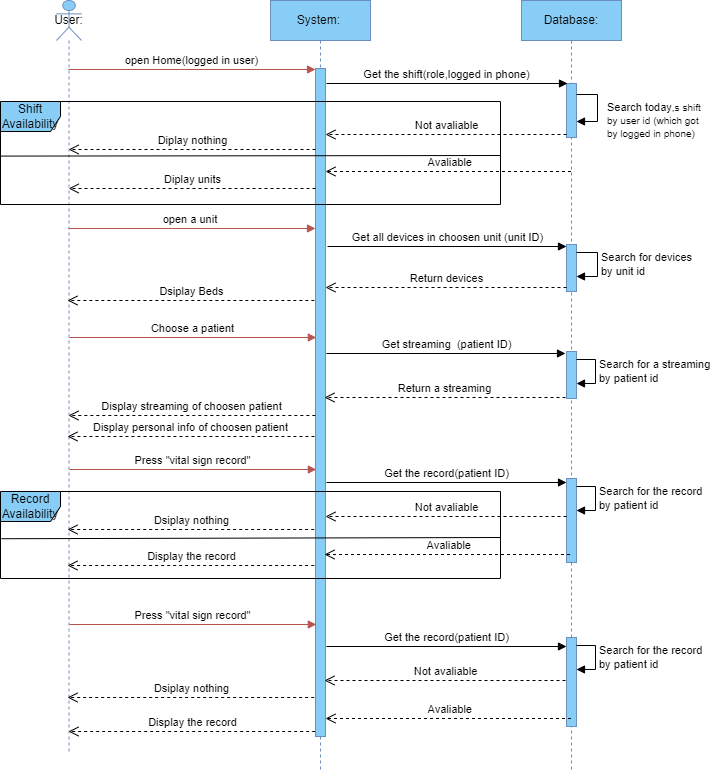

The diagram above was exported from draw.io. Its source (the exported page's mxGraphModel, read from the mxfile embedded in the PNG):
<mxGraphModel dx="1480" dy="866" grid="0" gridSize="10" guides="1" tooltips="1" connect="1" arrows="1" fold="1" page="1" pageScale="1" pageWidth="827" pageHeight="1169" math="0" shadow="0">
  <root>
    <mxCell id="0" />
    <mxCell id="1" parent="0" />
    <mxCell id="RgfAn03k50jcUWAhFGxA-1" value="User:" style="shape=umlLifeline;perimeter=lifelinePerimeter;whiteSpace=wrap;html=1;container=1;dropTarget=0;collapsible=0;recursiveResize=0;outlineConnect=0;portConstraint=eastwest;newEdgeStyle={&quot;curved&quot;:0,&quot;rounded&quot;:0};participant=umlActor;fillColor=#88CDF6;strokeColor=#6c8ebf;" parent="1" vertex="1">
      <mxGeometry x="150" y="50" width="25" height="752" as="geometry" />
    </mxCell>
    <mxCell id="RgfAn03k50jcUWAhFGxA-2" value="System:&amp;nbsp;" style="shape=umlLifeline;perimeter=lifelinePerimeter;whiteSpace=wrap;html=1;container=1;dropTarget=0;collapsible=0;recursiveResize=0;outlineConnect=0;portConstraint=eastwest;newEdgeStyle={&quot;curved&quot;:0,&quot;rounded&quot;:0};fillColor=#88CDF6;strokeColor=#6c8ebf;" parent="1" vertex="1">
      <mxGeometry x="364" y="50" width="100" height="770" as="geometry" />
    </mxCell>
    <mxCell id="RgfAn03k50jcUWAhFGxA-5" value="" style="html=1;points=[[0,0,0,0,5],[0,1,0,0,-5],[1,0,0,0,5],[1,1,0,0,-5]];perimeter=orthogonalPerimeter;outlineConnect=0;targetShapes=umlLifeline;portConstraint=eastwest;newEdgeStyle={&quot;curved&quot;:0,&quot;rounded&quot;:0};fillColor=#88CDF6;strokeColor=#6c8ebf;" parent="RgfAn03k50jcUWAhFGxA-2" vertex="1">
      <mxGeometry x="45" y="68" width="10" height="668" as="geometry" />
    </mxCell>
    <mxCell id="RgfAn03k50jcUWAhFGxA-3" value="Database:" style="shape=umlLifeline;perimeter=lifelinePerimeter;whiteSpace=wrap;html=1;container=1;dropTarget=0;collapsible=0;recursiveResize=0;outlineConnect=0;portConstraint=eastwest;newEdgeStyle={&quot;curved&quot;:0,&quot;rounded&quot;:0};fillColor=#88CDF6;strokeColor=#6c8ebf;" parent="1" vertex="1">
      <mxGeometry x="615" y="50" width="100" height="771" as="geometry" />
    </mxCell>
    <mxCell id="RgfAn03k50jcUWAhFGxA-8" value="" style="html=1;points=[[0,0,0,0,5],[0,1,0,0,-5],[1,0,0,0,5],[1,1,0,0,-5]];perimeter=orthogonalPerimeter;outlineConnect=0;targetShapes=umlLifeline;portConstraint=eastwest;newEdgeStyle={&quot;curved&quot;:0,&quot;rounded&quot;:0};fillColor=#88CDF6;strokeColor=#6c8ebf;" parent="RgfAn03k50jcUWAhFGxA-3" vertex="1">
      <mxGeometry x="45" y="83" width="10" height="54" as="geometry" />
    </mxCell>
    <mxCell id="RgfAn03k50jcUWAhFGxA-9" value="Search today&lt;font size=&quot;1&quot;&gt;,s shift&lt;br&gt;by user id (which got&amp;nbsp;&lt;br&gt;by logged in phone)&lt;br&gt;&lt;/font&gt;" style="html=1;align=left;spacingLeft=2;endArrow=block;rounded=0;edgeStyle=orthogonalEdgeStyle;curved=0;rounded=0;" parent="RgfAn03k50jcUWAhFGxA-3" source="RgfAn03k50jcUWAhFGxA-8" target="RgfAn03k50jcUWAhFGxA-8" edge="1">
      <mxGeometry x="0.386" y="6" relative="1" as="geometry">
        <mxPoint x="54" y="159" as="sourcePoint" />
        <Array as="points">
          <mxPoint x="76" y="94" />
          <mxPoint x="76" y="121" />
        </Array>
        <mxPoint as="offset" />
      </mxGeometry>
    </mxCell>
    <mxCell id="l5vel6gf1bmC2oDWLF6o-8" value="" style="html=1;points=[[0,0,0,0,5],[0,1,0,0,-5],[1,0,0,0,5],[1,1,0,0,-5]];perimeter=orthogonalPerimeter;outlineConnect=0;targetShapes=umlLifeline;portConstraint=eastwest;newEdgeStyle={&quot;curved&quot;:0,&quot;rounded&quot;:0};fillColor=#88CDF6;strokeColor=#6c8ebf;" parent="RgfAn03k50jcUWAhFGxA-3" vertex="1">
      <mxGeometry x="45" y="244" width="10" height="47" as="geometry" />
    </mxCell>
    <mxCell id="l5vel6gf1bmC2oDWLF6o-9" value="Search for devices&amp;nbsp;&lt;br&gt;by unit id" style="html=1;align=left;spacingLeft=2;endArrow=block;rounded=0;edgeStyle=orthogonalEdgeStyle;curved=0;rounded=0;" parent="RgfAn03k50jcUWAhFGxA-3" source="l5vel6gf1bmC2oDWLF6o-8" target="l5vel6gf1bmC2oDWLF6o-8" edge="1">
      <mxGeometry relative="1" as="geometry">
        <mxPoint x="50" y="173" as="sourcePoint" />
        <Array as="points">
          <mxPoint x="76" y="252" />
          <mxPoint x="76" y="276" />
        </Array>
      </mxGeometry>
    </mxCell>
    <mxCell id="l5vel6gf1bmC2oDWLF6o-13" value="" style="html=1;points=[[0,0,0,0,5],[0,1,0,0,-5],[1,0,0,0,5],[1,1,0,0,-5]];perimeter=orthogonalPerimeter;outlineConnect=0;targetShapes=umlLifeline;portConstraint=eastwest;newEdgeStyle={&quot;curved&quot;:0,&quot;rounded&quot;:0};fillColor=#88CDF6;strokeColor=#6c8ebf;" parent="RgfAn03k50jcUWAhFGxA-3" vertex="1">
      <mxGeometry x="45" y="351" width="10" height="47" as="geometry" />
    </mxCell>
    <mxCell id="l5vel6gf1bmC2oDWLF6o-14" value="Search for a streaming&lt;br&gt;by patient id" style="html=1;align=left;spacingLeft=2;endArrow=block;rounded=0;edgeStyle=orthogonalEdgeStyle;curved=0;rounded=0;" parent="RgfAn03k50jcUWAhFGxA-3" source="l5vel6gf1bmC2oDWLF6o-13" target="l5vel6gf1bmC2oDWLF6o-13" edge="1">
      <mxGeometry x="-0.009" relative="1" as="geometry">
        <mxPoint x="50" y="280" as="sourcePoint" />
        <Array as="points">
          <mxPoint x="74" y="359" />
          <mxPoint x="74" y="383" />
        </Array>
        <mxPoint as="offset" />
      </mxGeometry>
    </mxCell>
    <mxCell id="l5vel6gf1bmC2oDWLF6o-19" value="" style="html=1;points=[[0,0,0,0,5],[0,1,0,0,-5],[1,0,0,0,5],[1,1,0,0,-5]];perimeter=orthogonalPerimeter;outlineConnect=0;targetShapes=umlLifeline;portConstraint=eastwest;newEdgeStyle={&quot;curved&quot;:0,&quot;rounded&quot;:0};fillColor=#88CDF6;strokeColor=#6c8ebf;" parent="RgfAn03k50jcUWAhFGxA-3" vertex="1">
      <mxGeometry x="45" y="478" width="10" height="84" as="geometry" />
    </mxCell>
    <mxCell id="l5vel6gf1bmC2oDWLF6o-22" value="Get the record(patient ID)" style="html=1;verticalAlign=bottom;endArrow=block;curved=0;rounded=0;" parent="RgfAn03k50jcUWAhFGxA-3" target="l5vel6gf1bmC2oDWLF6o-19" edge="1">
      <mxGeometry width="80" relative="1" as="geometry">
        <mxPoint x="-195" y="482" as="sourcePoint" />
        <mxPoint x="47" y="482" as="targetPoint" />
      </mxGeometry>
    </mxCell>
    <mxCell id="l5vel6gf1bmC2oDWLF6o-20" value="Search for the record&lt;br&gt;by patient id" style="html=1;align=left;spacingLeft=2;endArrow=block;rounded=0;edgeStyle=orthogonalEdgeStyle;curved=0;rounded=0;" parent="RgfAn03k50jcUWAhFGxA-3" source="l5vel6gf1bmC2oDWLF6o-19" target="l5vel6gf1bmC2oDWLF6o-19" edge="1">
      <mxGeometry x="-0.009" relative="1" as="geometry">
        <mxPoint x="50" y="407" as="sourcePoint" />
        <Array as="points">
          <mxPoint x="74" y="486" />
          <mxPoint x="74" y="510" />
        </Array>
        <mxPoint as="offset" />
      </mxGeometry>
    </mxCell>
    <mxCell id="5CxH-EI2kWq4tJaf8JCg-4" value="" style="html=1;points=[[0,0,0,0,5],[0,1,0,0,-5],[1,0,0,0,5],[1,1,0,0,-5]];perimeter=orthogonalPerimeter;outlineConnect=0;targetShapes=umlLifeline;portConstraint=eastwest;newEdgeStyle={&quot;curved&quot;:0,&quot;rounded&quot;:0};fillColor=#88CDF6;strokeColor=#6c8ebf;" vertex="1" parent="RgfAn03k50jcUWAhFGxA-3">
      <mxGeometry x="45" y="637" width="10" height="89" as="geometry" />
    </mxCell>
    <mxCell id="5CxH-EI2kWq4tJaf8JCg-5" value="Search for the record&lt;br&gt;by patient id" style="html=1;align=left;spacingLeft=2;endArrow=block;rounded=0;edgeStyle=orthogonalEdgeStyle;curved=0;rounded=0;" edge="1" source="5CxH-EI2kWq4tJaf8JCg-4" target="5CxH-EI2kWq4tJaf8JCg-4" parent="RgfAn03k50jcUWAhFGxA-3">
      <mxGeometry x="-0.009" relative="1" as="geometry">
        <mxPoint x="50" y="566" as="sourcePoint" />
        <Array as="points">
          <mxPoint x="74" y="645" />
          <mxPoint x="74" y="669" />
        </Array>
        <mxPoint as="offset" />
      </mxGeometry>
    </mxCell>
    <mxCell id="RgfAn03k50jcUWAhFGxA-4" value="open Home(logged in user)" style="html=1;verticalAlign=bottom;endArrow=block;curved=0;rounded=0;fillColor=#f8cecc;strokeColor=#b85450;" parent="1" edge="1">
      <mxGeometry width="80" relative="1" as="geometry">
        <mxPoint x="162" y="119" as="sourcePoint" />
        <mxPoint x="409" y="119" as="targetPoint" />
      </mxGeometry>
    </mxCell>
    <mxCell id="RgfAn03k50jcUWAhFGxA-6" value="Get the shift(role,logged in phone)" style="html=1;verticalAlign=bottom;endArrow=block;curved=0;rounded=0;" parent="1" edge="1">
      <mxGeometry width="80" relative="1" as="geometry">
        <mxPoint x="420" y="133" as="sourcePoint" />
        <mxPoint x="661" y="133" as="targetPoint" />
      </mxGeometry>
    </mxCell>
    <mxCell id="l5vel6gf1bmC2oDWLF6o-1" value="Not avaliable" style="html=1;verticalAlign=bottom;endArrow=open;dashed=1;endSize=8;curved=0;rounded=0;" parent="1" edge="1">
      <mxGeometry relative="1" as="geometry">
        <mxPoint x="660" y="184" as="sourcePoint" />
        <mxPoint x="419" y="184" as="targetPoint" />
      </mxGeometry>
    </mxCell>
    <mxCell id="l5vel6gf1bmC2oDWLF6o-2" value="Diplay nothing" style="html=1;verticalAlign=bottom;endArrow=open;dashed=1;endSize=8;curved=0;rounded=0;" parent="1" edge="1">
      <mxGeometry relative="1" as="geometry">
        <mxPoint x="409" y="199" as="sourcePoint" />
        <mxPoint x="162.16666666666652" y="199" as="targetPoint" />
      </mxGeometry>
    </mxCell>
    <mxCell id="l5vel6gf1bmC2oDWLF6o-3" value="&amp;nbsp;Avaliable" style="html=1;verticalAlign=bottom;endArrow=open;dashed=1;endSize=8;curved=0;rounded=0;" parent="1" source="RgfAn03k50jcUWAhFGxA-3" edge="1">
      <mxGeometry relative="1" as="geometry">
        <mxPoint x="661.5" y="221" as="sourcePoint" />
        <mxPoint x="419" y="221" as="targetPoint" />
      </mxGeometry>
    </mxCell>
    <mxCell id="l5vel6gf1bmC2oDWLF6o-4" value="Diplay units" style="html=1;verticalAlign=bottom;endArrow=open;dashed=1;endSize=8;curved=0;rounded=0;" parent="1" edge="1">
      <mxGeometry relative="1" as="geometry">
        <mxPoint x="409" y="238" as="sourcePoint" />
        <mxPoint x="162.16666666666652" y="238" as="targetPoint" />
      </mxGeometry>
    </mxCell>
    <mxCell id="l5vel6gf1bmC2oDWLF6o-5" value="open a unit&amp;nbsp;" style="html=1;verticalAlign=bottom;endArrow=block;curved=0;rounded=0;fillColor=#f8cecc;strokeColor=#b85450;" parent="1" edge="1">
      <mxGeometry x="-0.0007" width="80" relative="1" as="geometry">
        <mxPoint x="162.16666666666652" y="278" as="sourcePoint" />
        <mxPoint x="409" y="278" as="targetPoint" />
        <mxPoint as="offset" />
      </mxGeometry>
    </mxCell>
    <mxCell id="l5vel6gf1bmC2oDWLF6o-6" value="Get all devices in choosen unit (unit ID)" style="html=1;verticalAlign=bottom;endArrow=block;curved=0;rounded=0;" parent="1" target="l5vel6gf1bmC2oDWLF6o-8" edge="1">
      <mxGeometry width="80" relative="1" as="geometry">
        <mxPoint x="421" y="296" as="sourcePoint" />
        <mxPoint x="662" y="296" as="targetPoint" />
      </mxGeometry>
    </mxCell>
    <mxCell id="l5vel6gf1bmC2oDWLF6o-10" value="Return devices" style="html=1;verticalAlign=bottom;endArrow=open;dashed=1;endSize=8;curved=0;rounded=0;" parent="1" edge="1">
      <mxGeometry relative="1" as="geometry">
        <mxPoint x="660" y="337" as="sourcePoint" />
        <mxPoint x="419" y="337" as="targetPoint" />
      </mxGeometry>
    </mxCell>
    <mxCell id="l5vel6gf1bmC2oDWLF6o-11" value="Dsiplay Beds" style="html=1;verticalAlign=bottom;endArrow=open;dashed=1;endSize=8;curved=0;rounded=0;" parent="1" edge="1">
      <mxGeometry relative="1" as="geometry">
        <mxPoint x="407.83" y="350" as="sourcePoint" />
        <mxPoint x="160.99666666666653" y="350" as="targetPoint" />
      </mxGeometry>
    </mxCell>
    <mxCell id="l5vel6gf1bmC2oDWLF6o-12" value="Choose a patient" style="html=1;verticalAlign=bottom;endArrow=block;curved=0;rounded=0;fillColor=#f8cecc;strokeColor=#b85450;" parent="1" edge="1">
      <mxGeometry x="-0.0007" width="80" relative="1" as="geometry">
        <mxPoint x="162.99666666666653" y="387" as="sourcePoint" />
        <mxPoint x="409.83" y="387" as="targetPoint" />
        <mxPoint as="offset" />
      </mxGeometry>
    </mxCell>
    <mxCell id="l5vel6gf1bmC2oDWLF6o-15" value="Get streaming&amp;nbsp; (patient ID)" style="html=1;verticalAlign=bottom;endArrow=block;curved=0;rounded=0;" parent="1" edge="1">
      <mxGeometry width="80" relative="1" as="geometry">
        <mxPoint x="420" y="403" as="sourcePoint" />
        <mxPoint x="659" y="403" as="targetPoint" />
      </mxGeometry>
    </mxCell>
    <mxCell id="l5vel6gf1bmC2oDWLF6o-16" value="Return a streaming" style="html=1;verticalAlign=bottom;endArrow=open;dashed=1;endSize=8;curved=0;rounded=0;" parent="1" edge="1">
      <mxGeometry x="0.0028" relative="1" as="geometry">
        <mxPoint x="659" y="447" as="sourcePoint" />
        <mxPoint x="418" y="447" as="targetPoint" />
        <mxPoint as="offset" />
      </mxGeometry>
    </mxCell>
    <mxCell id="l5vel6gf1bmC2oDWLF6o-17" value="Display streaming of choosen patient" style="html=1;verticalAlign=bottom;endArrow=open;dashed=1;endSize=8;curved=0;rounded=0;" parent="1" edge="1">
      <mxGeometry x="0.0028" relative="1" as="geometry">
        <mxPoint x="408.83" y="465" as="sourcePoint" />
        <mxPoint x="161.99666666666653" y="465" as="targetPoint" />
        <mxPoint as="offset" />
      </mxGeometry>
    </mxCell>
    <mxCell id="l5vel6gf1bmC2oDWLF6o-18" value="Press &quot;vital sign record&quot;" style="html=1;verticalAlign=bottom;endArrow=block;curved=0;rounded=0;fillColor=#f8cecc;strokeColor=#b85450;" parent="1" edge="1">
      <mxGeometry x="-0.0045" width="80" relative="1" as="geometry">
        <mxPoint x="162.99666666666653" y="519" as="sourcePoint" />
        <mxPoint x="409.83" y="519" as="targetPoint" />
        <mxPoint as="offset" />
      </mxGeometry>
    </mxCell>
    <mxCell id="l5vel6gf1bmC2oDWLF6o-23" value="Not avaliable" style="html=1;verticalAlign=bottom;endArrow=open;dashed=1;endSize=8;curved=0;rounded=0;" parent="1" edge="1">
      <mxGeometry relative="1" as="geometry">
        <mxPoint x="660" y="566" as="sourcePoint" />
        <mxPoint x="419" y="566" as="targetPoint" />
      </mxGeometry>
    </mxCell>
    <mxCell id="l5vel6gf1bmC2oDWLF6o-24" value="&amp;nbsp;Avaliable" style="html=1;verticalAlign=bottom;endArrow=open;dashed=1;endSize=8;curved=0;rounded=0;" parent="1" edge="1">
      <mxGeometry relative="1" as="geometry">
        <mxPoint x="663.5" y="604" as="sourcePoint" />
        <mxPoint x="418" y="604" as="targetPoint" />
      </mxGeometry>
    </mxCell>
    <mxCell id="l5vel6gf1bmC2oDWLF6o-25" value="Dsiplay nothing" style="html=1;verticalAlign=bottom;endArrow=open;dashed=1;endSize=8;curved=0;rounded=0;" parent="1" edge="1">
      <mxGeometry relative="1" as="geometry">
        <mxPoint x="407.67" y="579" as="sourcePoint" />
        <mxPoint x="161.00333333333336" y="579" as="targetPoint" />
      </mxGeometry>
    </mxCell>
    <mxCell id="l5vel6gf1bmC2oDWLF6o-26" value="Display the record" style="html=1;verticalAlign=bottom;endArrow=open;dashed=1;endSize=8;curved=0;rounded=0;" parent="1" edge="1">
      <mxGeometry relative="1" as="geometry">
        <mxPoint x="407.67" y="615" as="sourcePoint" />
        <mxPoint x="161.00333333333336" y="615" as="targetPoint" />
      </mxGeometry>
    </mxCell>
    <mxCell id="l5vel6gf1bmC2oDWLF6o-37" value="Display personal info of choosen patient" style="html=1;verticalAlign=bottom;endArrow=open;dashed=1;endSize=8;curved=0;rounded=0;" parent="1" edge="1">
      <mxGeometry x="0.0028" relative="1" as="geometry">
        <mxPoint x="407.95" y="486" as="sourcePoint" />
        <mxPoint x="160.99761904761903" y="486" as="targetPoint" />
        <mxPoint as="offset" />
      </mxGeometry>
    </mxCell>
    <mxCell id="l5vel6gf1bmC2oDWLF6o-38" value="Shift Availability" style="shape=umlFrame;whiteSpace=wrap;html=1;pointerEvents=0;fillColor=#88CDF6;strokeColor=#000000;" parent="1" vertex="1">
      <mxGeometry x="94" y="151" width="500" height="103" as="geometry" />
    </mxCell>
    <mxCell id="l5vel6gf1bmC2oDWLF6o-39" value="" style="endArrow=none;html=1;rounded=0;entryX=-0.001;entryY=0.53;entryDx=0;entryDy=0;entryPerimeter=0;exitX=0.998;exitY=0.497;exitDx=0;exitDy=0;exitPerimeter=0;" parent="1" target="l5vel6gf1bmC2oDWLF6o-38" edge="1">
      <mxGeometry width="50" height="50" relative="1" as="geometry">
        <mxPoint x="594.002" y="205.00100000000003" as="sourcePoint" />
        <mxPoint x="100.99" y="205.00100000000003" as="targetPoint" />
      </mxGeometry>
    </mxCell>
    <mxCell id="l5vel6gf1bmC2oDWLF6o-40" value="Record Availability" style="shape=umlFrame;whiteSpace=wrap;html=1;pointerEvents=0;fillColor=#88CDF6;strokeColor=#000000;" parent="1" vertex="1">
      <mxGeometry x="94" y="541" width="500" height="87" as="geometry" />
    </mxCell>
    <mxCell id="l5vel6gf1bmC2oDWLF6o-41" value="" style="endArrow=none;html=1;rounded=0;entryX=0.002;entryY=0.451;entryDx=0;entryDy=0;entryPerimeter=0;exitX=1;exitY=0.437;exitDx=0;exitDy=0;exitPerimeter=0;" parent="1" edge="1">
      <mxGeometry width="50" height="50" relative="1" as="geometry">
        <mxPoint x="594" y="586.9990000000003" as="sourcePoint" />
        <mxPoint x="95" y="588.2170000000001" as="targetPoint" />
      </mxGeometry>
    </mxCell>
    <mxCell id="5CxH-EI2kWq4tJaf8JCg-1" value="Press &quot;vital sign record&quot;" style="html=1;verticalAlign=bottom;endArrow=block;curved=0;rounded=0;fillColor=#f8cecc;strokeColor=#b85450;" edge="1" parent="1">
      <mxGeometry x="-0.0045" width="80" relative="1" as="geometry">
        <mxPoint x="162.99666666666653" y="674" as="sourcePoint" />
        <mxPoint x="409.83" y="674" as="targetPoint" />
        <mxPoint as="offset" />
      </mxGeometry>
    </mxCell>
    <mxCell id="5CxH-EI2kWq4tJaf8JCg-2" value="Get the record(patient ID)" style="html=1;verticalAlign=bottom;endArrow=block;curved=0;rounded=0;" edge="1" parent="1">
      <mxGeometry width="80" relative="1" as="geometry">
        <mxPoint x="420" y="696" as="sourcePoint" />
        <mxPoint x="660" y="696" as="targetPoint" />
      </mxGeometry>
    </mxCell>
    <mxCell id="5CxH-EI2kWq4tJaf8JCg-6" value="Not avaliable" style="html=1;verticalAlign=bottom;endArrow=open;dashed=1;endSize=8;curved=0;rounded=0;" edge="1" parent="1">
      <mxGeometry relative="1" as="geometry">
        <mxPoint x="659" y="730" as="sourcePoint" />
        <mxPoint x="418" y="730" as="targetPoint" />
      </mxGeometry>
    </mxCell>
    <mxCell id="5CxH-EI2kWq4tJaf8JCg-7" value="&amp;nbsp;Avaliable" style="html=1;verticalAlign=bottom;endArrow=open;dashed=1;endSize=8;curved=0;rounded=0;" edge="1" parent="1">
      <mxGeometry relative="1" as="geometry">
        <mxPoint x="664.5" y="768" as="sourcePoint" />
        <mxPoint x="419" y="768" as="targetPoint" />
      </mxGeometry>
    </mxCell>
    <mxCell id="5CxH-EI2kWq4tJaf8JCg-8" value="Dsiplay nothing" style="html=1;verticalAlign=bottom;endArrow=open;dashed=1;endSize=8;curved=0;rounded=0;" edge="1" parent="1">
      <mxGeometry relative="1" as="geometry">
        <mxPoint x="407.67" y="747" as="sourcePoint" />
        <mxPoint x="161.00333333333336" y="747" as="targetPoint" />
      </mxGeometry>
    </mxCell>
    <mxCell id="5CxH-EI2kWq4tJaf8JCg-10" value="Display the record" style="html=1;verticalAlign=bottom;endArrow=open;dashed=1;endSize=8;curved=0;rounded=0;" edge="1" parent="1">
      <mxGeometry relative="1" as="geometry">
        <mxPoint x="408.67" y="781" as="sourcePoint" />
        <mxPoint x="162.00333333333336" y="781" as="targetPoint" />
      </mxGeometry>
    </mxCell>
  </root>
</mxGraphModel>